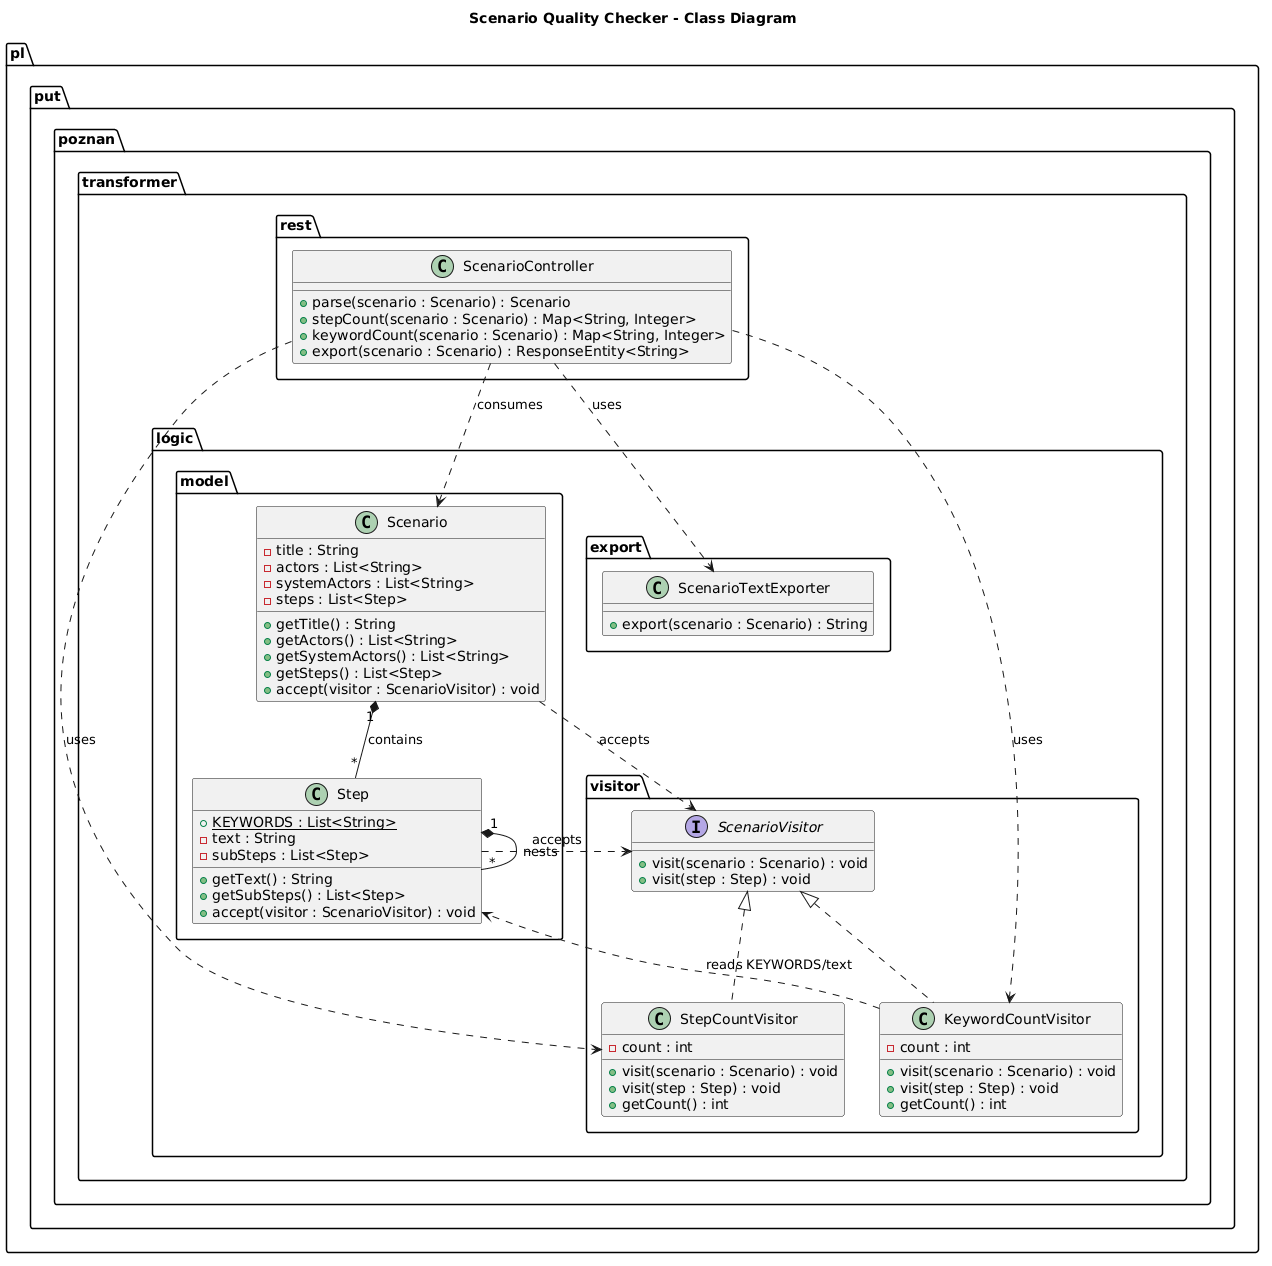

The diagram above was rendered by PlantUML. Its source (embedded in the PNG):
@startuml
title Scenario Quality Checker - Class Diagram

package "pl.put.poznan.transformer.logic.model" {
  class Scenario {
    -title : String
    -actors : List<String>
    -systemActors : List<String>
    -steps : List<Step>
    +getTitle() : String
    +getActors() : List<String>
    +getSystemActors() : List<String>
    +getSteps() : List<Step>
    +accept(visitor : ScenarioVisitor) : void
  }

  class Step {
    {static} +KEYWORDS : List<String>
    -text : String
    -subSteps : List<Step>
    +getText() : String
    +getSubSteps() : List<Step>
    +accept(visitor : ScenarioVisitor) : void
  }
}

package "pl.put.poznan.transformer.logic.visitor" {
  interface ScenarioVisitor {
    +visit(scenario : Scenario) : void
    +visit(step : Step) : void
  }

  class StepCountVisitor {
    -count : int
    +visit(scenario : Scenario) : void
    +visit(step : Step) : void
    +getCount() : int
  }

  class KeywordCountVisitor {
    -count : int
    +visit(scenario : Scenario) : void
    +visit(step : Step) : void
    +getCount() : int
  }
}

package "pl.put.poznan.transformer.logic.export" {
  class ScenarioTextExporter {
    +export(scenario : Scenario) : String
  }
}

package "pl.put.poznan.transformer.rest" {
  class ScenarioController {
    +parse(scenario : Scenario) : Scenario
    +stepCount(scenario : Scenario) : Map<String, Integer>
    +keywordCount(scenario : Scenario) : Map<String, Integer>
    +export(scenario : Scenario) : ResponseEntity<String>
  }
}

Scenario "1" *-- "*" Step : contains
Step "1" *-- "*" Step : nests
Scenario ..> ScenarioVisitor : accepts
Step ..> ScenarioVisitor : accepts
ScenarioVisitor <|.. StepCountVisitor
ScenarioVisitor <|.. KeywordCountVisitor
ScenarioController ..> Scenario : consumes
ScenarioController ..> StepCountVisitor : uses
ScenarioController ..> KeywordCountVisitor : uses
ScenarioController ..> ScenarioTextExporter : uses
KeywordCountVisitor ..> Step : reads KEYWORDS/text
@enduml